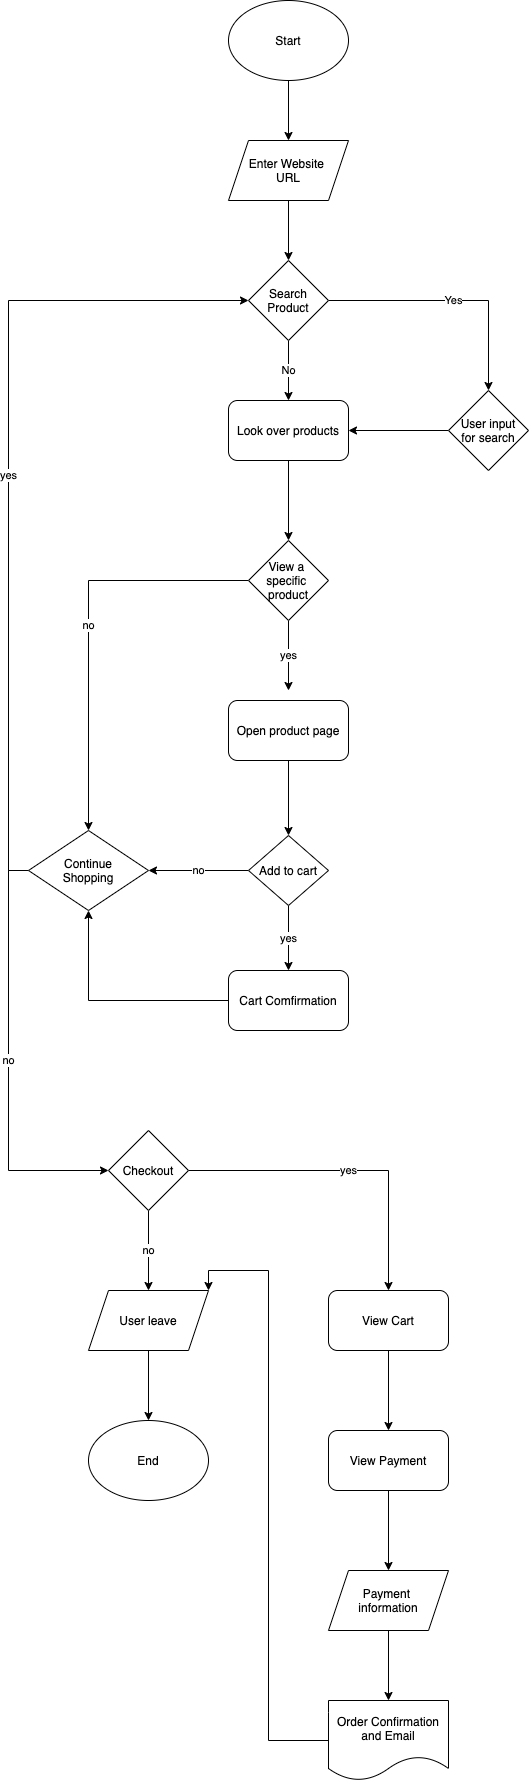

The diagram above was exported from draw.io. Its source (the exported page's mxGraphModel, read from the mxfile embedded in the PNG):
<mxGraphModel dx="1408" dy="378" grid="1" gridSize="10" guides="1" tooltips="1" connect="1" arrows="1" fold="1" page="1" pageScale="1" pageWidth="850" pageHeight="1100" math="0" shadow="1">
  <root>
    <mxCell id="0" />
    <mxCell id="1" parent="0" />
    <mxCell id="3" value="Start" style="ellipse;whiteSpace=wrap;html=1;" vertex="1" parent="1">
      <mxGeometry x="180" y="30" width="120" height="80" as="geometry" />
    </mxCell>
    <mxCell id="4" value="Enter Website&amp;nbsp;&lt;br&gt;URL" style="shape=parallelogram;perimeter=parallelogramPerimeter;whiteSpace=wrap;html=1;fixedSize=1;" vertex="1" parent="1">
      <mxGeometry x="180" y="170" width="120" height="60" as="geometry" />
    </mxCell>
    <mxCell id="12" value="No" style="edgeStyle=orthogonalEdgeStyle;rounded=0;orthogonalLoop=1;jettySize=auto;html=1;exitX=0.5;exitY=1;exitDx=0;exitDy=0;entryX=0.5;entryY=0;entryDx=0;entryDy=0;" edge="1" parent="1" source="5" target="11">
      <mxGeometry relative="1" as="geometry" />
    </mxCell>
    <mxCell id="14" value="Yes" style="edgeStyle=orthogonalEdgeStyle;rounded=0;orthogonalLoop=1;jettySize=auto;html=1;exitX=1;exitY=0.5;exitDx=0;exitDy=0;" edge="1" parent="1" source="5" target="13">
      <mxGeometry relative="1" as="geometry" />
    </mxCell>
    <mxCell id="5" value="Search&lt;br&gt;Product" style="rhombus;whiteSpace=wrap;html=1;" vertex="1" parent="1">
      <mxGeometry x="200" y="290" width="80" height="80" as="geometry" />
    </mxCell>
    <mxCell id="8" value="" style="endArrow=classic;html=1;entryX=0.5;entryY=0;entryDx=0;entryDy=0;exitX=0.5;exitY=1;exitDx=0;exitDy=0;" edge="1" parent="1" source="3" target="4">
      <mxGeometry width="50" height="50" relative="1" as="geometry">
        <mxPoint x="260" y="320" as="sourcePoint" />
        <mxPoint x="310" y="270" as="targetPoint" />
      </mxGeometry>
    </mxCell>
    <mxCell id="9" value="" style="endArrow=classic;html=1;exitX=0.5;exitY=1;exitDx=0;exitDy=0;entryX=0.5;entryY=0;entryDx=0;entryDy=0;" edge="1" parent="1" source="4" target="5">
      <mxGeometry width="50" height="50" relative="1" as="geometry">
        <mxPoint x="260" y="230" as="sourcePoint" />
        <mxPoint x="310" y="180" as="targetPoint" />
      </mxGeometry>
    </mxCell>
    <mxCell id="17" style="edgeStyle=orthogonalEdgeStyle;rounded=0;orthogonalLoop=1;jettySize=auto;html=1;exitX=0.5;exitY=1;exitDx=0;exitDy=0;entryX=0.5;entryY=0;entryDx=0;entryDy=0;" edge="1" parent="1" source="11" target="16">
      <mxGeometry relative="1" as="geometry" />
    </mxCell>
    <mxCell id="11" value="Look over products" style="rounded=1;whiteSpace=wrap;html=1;" vertex="1" parent="1">
      <mxGeometry x="180" y="430" width="120" height="60" as="geometry" />
    </mxCell>
    <mxCell id="15" style="edgeStyle=orthogonalEdgeStyle;rounded=0;orthogonalLoop=1;jettySize=auto;html=1;exitX=0;exitY=0.5;exitDx=0;exitDy=0;entryX=1;entryY=0.5;entryDx=0;entryDy=0;" edge="1" parent="1" source="13" target="11">
      <mxGeometry relative="1" as="geometry" />
    </mxCell>
    <mxCell id="13" value="User input&lt;br&gt;for search" style="rhombus;whiteSpace=wrap;html=1;" vertex="1" parent="1">
      <mxGeometry x="400" y="420" width="80" height="80" as="geometry" />
    </mxCell>
    <mxCell id="19" value="yes" style="edgeStyle=orthogonalEdgeStyle;rounded=0;orthogonalLoop=1;jettySize=auto;html=1;exitX=0.5;exitY=1;exitDx=0;exitDy=0;" edge="1" parent="1" source="16">
      <mxGeometry relative="1" as="geometry">
        <mxPoint x="240" y="720" as="targetPoint" />
      </mxGeometry>
    </mxCell>
    <mxCell id="26" value="no" style="edgeStyle=orthogonalEdgeStyle;rounded=0;orthogonalLoop=1;jettySize=auto;html=1;exitX=0;exitY=0.5;exitDx=0;exitDy=0;" edge="1" parent="1" source="16" target="24">
      <mxGeometry relative="1" as="geometry" />
    </mxCell>
    <mxCell id="16" value="View a&amp;nbsp;&lt;br&gt;specific&amp;nbsp;&lt;br&gt;product" style="rhombus;whiteSpace=wrap;html=1;" vertex="1" parent="1">
      <mxGeometry x="200" y="570" width="80" height="80" as="geometry" />
    </mxCell>
    <mxCell id="21" style="edgeStyle=orthogonalEdgeStyle;rounded=0;orthogonalLoop=1;jettySize=auto;html=1;exitX=0.5;exitY=1;exitDx=0;exitDy=0;entryX=0.5;entryY=0;entryDx=0;entryDy=0;" edge="1" parent="1" source="18" target="20">
      <mxGeometry relative="1" as="geometry" />
    </mxCell>
    <mxCell id="18" value="Open product page" style="rounded=1;whiteSpace=wrap;html=1;" vertex="1" parent="1">
      <mxGeometry x="180" y="730" width="120" height="60" as="geometry" />
    </mxCell>
    <mxCell id="23" value="yes" style="edgeStyle=orthogonalEdgeStyle;rounded=0;orthogonalLoop=1;jettySize=auto;html=1;exitX=0.5;exitY=1;exitDx=0;exitDy=0;" edge="1" parent="1" source="20" target="22">
      <mxGeometry relative="1" as="geometry" />
    </mxCell>
    <mxCell id="31" value="no" style="edgeStyle=orthogonalEdgeStyle;rounded=0;orthogonalLoop=1;jettySize=auto;html=1;exitX=0;exitY=0.5;exitDx=0;exitDy=0;entryX=1;entryY=0.5;entryDx=0;entryDy=0;" edge="1" parent="1" source="20" target="24">
      <mxGeometry relative="1" as="geometry">
        <mxPoint x="110" y="900" as="targetPoint" />
      </mxGeometry>
    </mxCell>
    <mxCell id="20" value="Add to cart" style="rhombus;whiteSpace=wrap;html=1;" vertex="1" parent="1">
      <mxGeometry x="200" y="865" width="80" height="70" as="geometry" />
    </mxCell>
    <mxCell id="29" style="edgeStyle=orthogonalEdgeStyle;rounded=0;orthogonalLoop=1;jettySize=auto;html=1;exitX=0;exitY=0.5;exitDx=0;exitDy=0;" edge="1" parent="1" source="22" target="24">
      <mxGeometry relative="1" as="geometry" />
    </mxCell>
    <mxCell id="22" value="Cart Comfirmation" style="rounded=1;whiteSpace=wrap;html=1;" vertex="1" parent="1">
      <mxGeometry x="180" y="1000" width="120" height="60" as="geometry" />
    </mxCell>
    <mxCell id="32" value="yes" style="edgeStyle=orthogonalEdgeStyle;rounded=0;orthogonalLoop=1;jettySize=auto;html=1;exitX=0;exitY=0.5;exitDx=0;exitDy=0;entryX=0;entryY=0.5;entryDx=0;entryDy=0;" edge="1" parent="1" source="24" target="5">
      <mxGeometry relative="1" as="geometry" />
    </mxCell>
    <mxCell id="35" value="no" style="edgeStyle=orthogonalEdgeStyle;rounded=0;orthogonalLoop=1;jettySize=auto;html=1;exitX=0;exitY=0.5;exitDx=0;exitDy=0;entryX=0;entryY=0.5;entryDx=0;entryDy=0;" edge="1" parent="1" source="24" target="34">
      <mxGeometry relative="1" as="geometry" />
    </mxCell>
    <mxCell id="24" value="Continue&lt;br&gt;Shopping" style="rhombus;whiteSpace=wrap;html=1;" vertex="1" parent="1">
      <mxGeometry x="-20" y="860" width="120" height="80" as="geometry" />
    </mxCell>
    <mxCell id="38" value="no" style="edgeStyle=orthogonalEdgeStyle;rounded=0;orthogonalLoop=1;jettySize=auto;html=1;exitX=0.5;exitY=1;exitDx=0;exitDy=0;" edge="1" parent="1" source="34" target="36">
      <mxGeometry relative="1" as="geometry" />
    </mxCell>
    <mxCell id="41" value="yes" style="edgeStyle=orthogonalEdgeStyle;rounded=0;orthogonalLoop=1;jettySize=auto;html=1;exitX=1;exitY=0.5;exitDx=0;exitDy=0;entryX=0.5;entryY=0;entryDx=0;entryDy=0;" edge="1" parent="1" source="34" target="40">
      <mxGeometry relative="1" as="geometry" />
    </mxCell>
    <mxCell id="34" value="Checkout" style="rhombus;whiteSpace=wrap;html=1;" vertex="1" parent="1">
      <mxGeometry x="60" y="1160" width="80" height="80" as="geometry" />
    </mxCell>
    <mxCell id="39" style="edgeStyle=orthogonalEdgeStyle;rounded=0;orthogonalLoop=1;jettySize=auto;html=1;exitX=0.5;exitY=1;exitDx=0;exitDy=0;entryX=0.5;entryY=0;entryDx=0;entryDy=0;" edge="1" parent="1" source="36" target="37">
      <mxGeometry relative="1" as="geometry" />
    </mxCell>
    <mxCell id="36" value="User leave" style="shape=parallelogram;perimeter=parallelogramPerimeter;whiteSpace=wrap;html=1;fixedSize=1;" vertex="1" parent="1">
      <mxGeometry x="40" y="1320" width="120" height="60" as="geometry" />
    </mxCell>
    <mxCell id="37" value="End" style="ellipse;whiteSpace=wrap;html=1;" vertex="1" parent="1">
      <mxGeometry x="40" y="1450" width="120" height="80" as="geometry" />
    </mxCell>
    <mxCell id="43" style="edgeStyle=orthogonalEdgeStyle;rounded=0;orthogonalLoop=1;jettySize=auto;html=1;exitX=0.5;exitY=1;exitDx=0;exitDy=0;" edge="1" parent="1" source="40" target="42">
      <mxGeometry relative="1" as="geometry" />
    </mxCell>
    <mxCell id="40" value="View Cart" style="rounded=1;whiteSpace=wrap;html=1;" vertex="1" parent="1">
      <mxGeometry x="280" y="1320" width="120" height="60" as="geometry" />
    </mxCell>
    <mxCell id="45" style="edgeStyle=orthogonalEdgeStyle;rounded=0;orthogonalLoop=1;jettySize=auto;html=1;exitX=0.5;exitY=1;exitDx=0;exitDy=0;entryX=0.5;entryY=0;entryDx=0;entryDy=0;" edge="1" parent="1" source="42" target="44">
      <mxGeometry relative="1" as="geometry" />
    </mxCell>
    <mxCell id="42" value="View Payment" style="rounded=1;whiteSpace=wrap;html=1;" vertex="1" parent="1">
      <mxGeometry x="280" y="1460" width="120" height="60" as="geometry" />
    </mxCell>
    <mxCell id="47" style="edgeStyle=orthogonalEdgeStyle;rounded=0;orthogonalLoop=1;jettySize=auto;html=1;exitX=0.5;exitY=1;exitDx=0;exitDy=0;entryX=0.5;entryY=0;entryDx=0;entryDy=0;" edge="1" parent="1" source="44" target="46">
      <mxGeometry relative="1" as="geometry" />
    </mxCell>
    <mxCell id="44" value="Payment &lt;br&gt;information" style="shape=parallelogram;perimeter=parallelogramPerimeter;whiteSpace=wrap;html=1;fixedSize=1;" vertex="1" parent="1">
      <mxGeometry x="280" y="1600" width="120" height="60" as="geometry" />
    </mxCell>
    <mxCell id="48" style="edgeStyle=orthogonalEdgeStyle;rounded=0;orthogonalLoop=1;jettySize=auto;html=1;exitX=0;exitY=0.5;exitDx=0;exitDy=0;entryX=1;entryY=0;entryDx=0;entryDy=0;" edge="1" parent="1" source="46" target="36">
      <mxGeometry relative="1" as="geometry" />
    </mxCell>
    <mxCell id="46" value="Order Confirmation&lt;br&gt;and Email" style="shape=document;whiteSpace=wrap;html=1;boundedLbl=1;" vertex="1" parent="1">
      <mxGeometry x="280" y="1730" width="120" height="80" as="geometry" />
    </mxCell>
  </root>
</mxGraphModel>